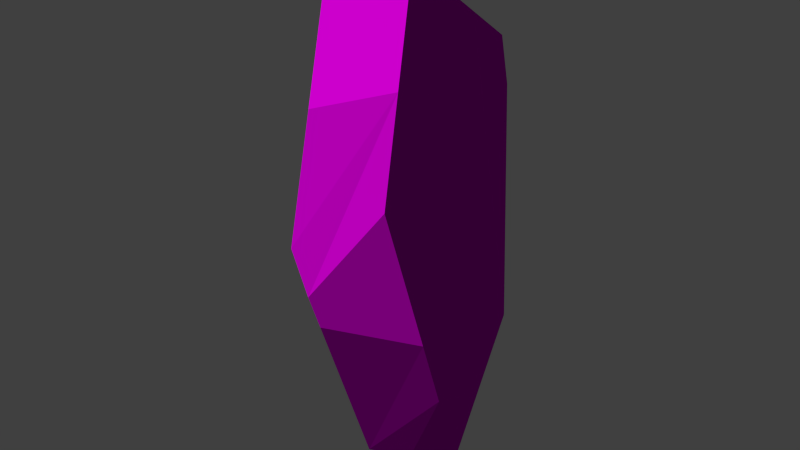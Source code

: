 # Source: decoration_rock_small_destroyable_1.blend  (saved by Blender 2.70.0; exported with 4.5.12 LTS)
import bpy
from mathutils import Matrix  # noqa: F401  (used for matrix-valued properties, if any)

bpy.ops.wm.read_factory_settings(use_empty=True)
scene = bpy.context.scene
scene.name = 'Scene'

# ---- collections
col_collection_1 = bpy.data.collections.new('Collection 1'); scene.collection.children.link(col_collection_1)

# ---- images (referenced by path relative to the original .blend; pixels are not part of the script)
import os
ASSET_DIR = os.environ.get("B2B_ASSET_DIR", "")  # directory of the original .blend (textures are referenced by path, not embedded)
HERE = os.path.dirname(os.path.abspath(__file__))  # packed textures are extracted next to this script under _unpacked/

def load_image(name, relpath, width, height, colorspace="sRGB"):
    """Load a texture the original file referenced (path relative to the .blend, or extracted next to this script)."""
    p = next((c for c in (os.path.join(HERE, relpath), os.path.join(ASSET_DIR, relpath)) if relpath and os.path.exists(c)), "")
    if p:
        img = bpy.data.images.load(p, check_existing=True)
        img.name = name
    else:  # same state as the original file: an image datablock whose file is absent (Cycles renders it pink)
        img = bpy.data.images.new(name, width, height)
        img.source = "FILE"
        img.filepath = "//" + (relpath or name)
    img.colorspace_settings.name = colorspace
    return img
img_rock_small_1_diffuse_png = load_image('rock_small_1_diffuse.png', 'Texturen/rock_small_1_diffuse.png', 1024, 1024, 'sRGB')
img_rock_small_1_normal_png = load_image('rock_small_1_normal.png', 'Texturen/rock_small_1_normal.png', 1024, 1024, 'sRGB')

# ---- materials (node trees are filled in below, after node groups)
mat_material_001 = bpy.data.materials.new('Material.001')
mat_material_001.alpha_threshold = 0.0
mat_material_001.roughness = 0.5
mat_material_001.line_color = (0.0, 0.0, 0.0, 1.0)

# ---- material node trees
mat_material_001.use_nodes = True; mat_material_001.node_tree.nodes.clear()
_N = mat_material_001.node_tree.nodes; _L = mat_material_001.node_tree.links
n0 = _N.new('ShaderNodeTexCoord'); n0.name = 'Texture Coordinate'; n0.location = (-501, 299)
n1 = _N.new('ShaderNodeTexImage'); n1.name = 'Image Texture'; n1.location = (-237, 343)
n1.width = 140
n1.image = img_rock_small_1_diffuse_png
n2 = _N.new('ShaderNodeTexImage'); n2.name = 'Image Texture.001'; n2.location = (-241, 85)
n2.width = 140
n2.image = img_rock_small_1_normal_png
n3 = _N.new('ShaderNodeBsdfDiffuse'); n3.name = 'Diffuse BSDF'; n3.location = (251, 172)
n4 = _N.new('ShaderNodeOutputMaterial'); n4.name = 'Material Output'; n4.location = (571, 265)
n5 = _N.new('ShaderNodeNormalMap'); n5.name = 'Normal Map'; n5.location = (4, 109)
_L.new(n3.outputs[0], n4.inputs[0])
_L.new(n0.outputs[2], n1.inputs[0])
_L.new(n0.outputs[2], n2.inputs[0])
_L.new(n1.outputs[0], n3.inputs[0])
_L.new(n2.outputs[0], n5.inputs[1])
_L.new(n5.outputs[0], n3.inputs[2])
n4.is_active_output = True

# ---- world
world_world = bpy.data.worlds.new('World'); scene.world = world_world
world_world.color = (0.05088, 0.05088, 0.05088)
world_world.use_sun_shadow = False
world_world.sun_shadow_jitter_overblur = 0.0
world_world.cycles.sampling_method = 'MANUAL'
world_world.cycles.sample_map_resolution = 256

# ---- meshes
me_cube_002 = bpy.data.meshes.new('Cube.002')
me_cube_002.from_pydata([(-0.6439, 0.1568, 1.232), (-0.1586, -0.265, 2.19), (-0.3544, -0.31, 1.936), (0.5207, 0.04118, 1.646), (0.3442, -0.3404, 1.994), (0.3886, 0.6222, 1.015), (-0.1861, 0.5118, 1.674), (-0.4676, 0.5096, 1.27), (0.3499, 0.5938, 1.354), (0.5884, 0.05833, 1.139), (0.3742, -0.5044, 1.272), (-0.6752, 0.08146, 0.6292), (-0.3606, -0.5225, 0.9882), (0.4281, 0.5726, 0.8758), (0.3069, 0.6281, 0.8063), (-0.4317, 0.5657, 0.5378)], [], [(6, 7, 0, 2, 1), (11, 12, 2, 0), (8, 6, 1, 4, 3), (10, 9, 3, 4), (10, 4, 1, 2, 12), (13, 14, 5), (8, 5, 14, 15, 7, 6), (0, 7, 15, 11), (3, 9, 13, 5, 8), (15, 14, 13, 9, 10, 12, 11)])
_uv = me_cube_002.uv_layers.new(name='UVMap')
_uv.uv.foreach_set('vector', [0.7135, 0.2371, 0.8011, 0.0907, 0.9282, 0.1137, 0.979, 0.4157, 0.9121, 0.5129, 1.012, -0.08138, 1.196, 0.1351, 0.979, 0.4157, 0.9282, 0.1137, 0.4254, 0.5132, 0.5874, 0.6679, 0.4616, 0.975, 0.2867, 0.8914, 0.2867, 0.6974, 0.08926, 0.1232, 0.2986, 0.04597, 0.3094, 0.231, 0.1762, 0.3766, 0.08926, 0.1232, 0.1762, 0.3766, 0.03367, 0.5129, -0.0663, 0.4516, -0.1958, 0.1249, 0.4888, -0.0581, 0.5397, -0.08553, 0.5126, -0.008018, 0.5134, 0.1155, 0.5126, -0.008018, 0.5397, -0.08553, 0.8238, -0.1596, 0.8011, 0.0907, 0.7135, 0.2371, 0.9282, 0.1137, 0.8011, 0.0907, 0.8238, -0.1596, 1.012, -0.08138, 0.3094, 0.231, 0.2986, 0.04597, 0.4888, -0.0581, 0.5126, -0.008018, 0.5134, 0.1155, -0.1121, 0.5132, 0.1683, 0.5132, 0.2155, 0.5382, 0.2863, 0.7393, 0.2153, 0.9469, -0.06446, 0.9301, -0.1958, 0.6899])
me_cube_002.materials.append(mat_material_001)
me_cube_002.use_remesh_preserve_volume = False
me_cube_002.use_remesh_preserve_attributes = False
me_cube_002.use_mirror_vertex_groups = False
me_cube_002.update()
me_cube_001 = bpy.data.meshes.new('Cube.001')
me_cube_001.from_pydata([(0.7925, 0.1137, -0.4002), (-0.7475, -0.09244, -0.7637), (0.7614, -0.1509, -0.8896), (0.6641, -0.4247, -0.8818), (0.4853, 0.03718, -1.703), (0.1491, -0.5591, -1.462), (0.4351, -0.4521, -1.451), (0.5118, -0.01351, -1.67), (-0.6521, 0.08427, -1.412), (-0.3643, 0.671, -0.8339), (-0.3458, 0.6749, -0.86), (-0.3851, 0.06722, -1.929), (-0.097, 0.3125, -1.992), (-0.09696, -0.7583, -0.4412), (-0.5786, -0.3759, -0.3998), (0.5829, -0.5016, -0.4368), (-0.7271, -0.0433, -0.37), (-0.1375, 0.66, -0.3282), (-0.3893, 0.6319, -0.3246)], [], [(12, 11, 8, 9, 10), (2, 3, 6, 7), (13, 5, 6, 3, 15), (11, 12, 4, 7, 6, 5), (18, 17, 10, 9), (16, 18, 9, 8, 1), (1, 14, 16), (11, 5, 13, 14, 1, 8), (0, 2, 7, 4), (3, 2, 0, 15), (0, 4, 12, 10, 17), (16, 18, 17, 0, 15, 13, 14)])
_uv = me_cube_001.uv_layers.new(name='UVMap')
_uv.uv.foreach_set('vector', [0.6385, -0.1383, 0.7635, -0.1888, 0.9206, -0.05766, 0.8405, 0.2123, 0.8317, 0.2069, 0.3786, 0.2968, 0.2876, 0.2927, 0.2579, 0.09481, 0.4204, 0.02541, -0.00696, 0.3955, 0.1526, 0.07012, 0.2579, 0.09481, 0.2876, 0.2927, 0.2356, 0.4389, 0.2621, 0.5836, 0.3011, 0.4606, 0.5386, 0.4606, 0.5572, 0.4729, 0.6235, 0.626, 0.5567, 0.7041, 0.9132, 0.3654, 0.8277, 0.397, 0.8317, 0.2069, 0.8405, 0.2123, 1.141, 0.2357, 0.9132, 0.3654, 0.8405, 0.2123, 0.9206, -0.05766, 1.097, 0.1052, 1.097, 0.1052, 1.252, 0.1753, 1.141, 0.2357, -0.03686, -0.1888, 0.1526, 0.07012, -0.00696, 0.3955, -0.2049, 0.3284, -0.2522, 0.1687, -0.1755, -0.04827, 0.4707, 0.4603, 0.3786, 0.2968, 0.4204, 0.02541, 0.4384, 0.01162, 0.2876, 0.2927, 0.3786, 0.2968, 0.4707, 0.4603, 0.2356, 0.4389, 0.4707, 0.4603, 0.4384, 0.01162, 0.6385, -0.1383, 0.8317, 0.2069, 0.8277, 0.397, -0.2522, 0.6744, -0.1143, 0.4606, -0.02913, 0.4606, 0.2617, 0.6787, 0.169, 0.8771, -0.06781, 0.9378, -0.2148, 0.7915])
me_cube_001.materials.append(mat_material_001)
me_cube_001.use_remesh_preserve_volume = False
me_cube_001.use_remesh_preserve_attributes = False
me_cube_001.use_mirror_vertex_groups = False
me_cube_001.update()
me_cube = bpy.data.meshes.new('Cube')
me_cube.from_pydata([(0.7925, 0.1137, -0.4002), (0.4046, -0.6706, 0.5407), (-0.3667, -0.7314, 0.0566), (-0.1533, -0.8039, -0.2073), (-0.09696, -0.7583, -0.4412), (-0.5786, -0.3759, -0.3998), (0.5829, -0.5016, -0.4368), (-0.7271, -0.0433, -0.37), (-0.1375, 0.66, -0.3282), (-0.3893, 0.6319, -0.3246), (0.3069, 0.6281, 0.8063), (-0.4317, 0.5657, 0.5378), (0.4281, 0.5726, 0.8758), (-0.3606, -0.5225, 0.9882), (-0.6752, 0.08146, 0.6292), (0.3742, -0.5044, 1.272), (0.5884, 0.05833, 1.139)], [], [(5, 4, 3, 2), (5, 2, 13, 14, 7), (1, 15, 13, 2, 3), (11, 10, 8, 9), (14, 11, 9, 7), (3, 4, 6, 1), (0, 8, 10, 12), (6, 0, 16, 15, 1), (16, 0, 12), (8, 0, 6, 4, 5, 7, 9), (14, 13, 15, 16, 12, 10, 11)])
_uv = me_cube.uv_layers.new(name='UVMap')
_uv.uv.foreach_set('vector', [-0.1575, -0.1552, 0.05637, -0.1764, 0.04942, -0.09457, -0.01909, -0.007501, -0.1575, -0.1552, -0.01909, -0.007501, -0.02325, 0.314, -0.2853, 0.221, -0.2853, -0.1399, 0.233, 0.1405, 0.2487, 0.3987, -0.02325, 0.314, -0.01909, -0.007501, 0.04942, -0.09457, 1.0, 0.2218, 0.7267, 0.2896, 0.9255, -0.09854, 1.015, -0.0877, 1.188, 0.281, 1.0, 0.2218, 1.015, -0.0877, 1.285, -0.06645, 0.04942, -0.09457, 0.05637, -0.1764, 0.3112, -0.1984, 0.233, 0.1405, 0.5468, -0.1773, 0.9255, -0.09854, 0.7267, 0.2896, 0.6762, 0.3082, 0.3112, -0.1984, 0.5468, -0.1773, 0.4719, 0.3735, 0.2487, 0.3987, 0.233, 0.1405, 0.4719, 0.3735, 0.5468, -0.1773, 0.6762, 0.3082, -0.05388, 0.3991, 0.2479, 0.6253, 0.1516, 0.8311, -0.09401, 0.8941, -0.2465, 0.7424, -0.2853, 0.6209, -0.1423, 0.3991, 0.3845, 0.3991, 0.6496, 0.4423, 0.7563, 0.6958, 0.5874, 0.8291, 0.3782, 0.8291, 0.3396, 0.7935, 0.2483, 0.5341])
me_cube.materials.append(mat_material_001)
me_cube.use_remesh_preserve_volume = False
me_cube.use_remesh_preserve_attributes = False
me_cube.use_mirror_vertex_groups = False
me_cube.update()

# ---- objects
ob_cube_002 = bpy.data.objects.new('Cube.002', me_cube_002)
ob_cube_001 = bpy.data.objects.new('Cube.001', me_cube_001)
ob_cube = bpy.data.objects.new('Cube', me_cube)

# ---- transforms, parenting, visibility, modifiers, constraints
ob_cube_002.location = (0.0, 0.0, 2.128)
ob_cube_002.lineart.crease_threshold = 0.0
ob_cube_001.location = (0.0, 0.0, 2.128)
ob_cube_001.lineart.crease_threshold = 0.0
ob_cube.location = (0.0, 0.0, 2.128)
ob_cube.lineart.crease_threshold = 0.0

# ---- collection membership
col_collection_1.objects.link(ob_cube_002)
col_collection_1.objects.link(ob_cube_001)
col_collection_1.objects.link(ob_cube)

# ---- scene / render settings (as saved in the file)
scene.frame_start = 1; scene.frame_end = 100; scene.frame_set(1)
scene.render.engine = 'CYCLES'
scene.render.resolution_percentage = 50
scene.render.dither_intensity = 0.0
scene.cycles.use_denoising = False
scene.cycles.samples = 10
scene.cycles.sampling_pattern = 'TABULATED_SOBOL'
scene.cycles.light_sampling_threshold = 0.0
scene.cycles.use_adaptive_sampling = False
scene.cycles.use_light_tree = False
scene.cycles.blur_glossy = 0.0
scene.cycles.volume_bounces = 1
scene.cycles.pixel_filter_type = 'GAUSSIAN'
scene.cycles.sample_clamp_indirect = 0.0
scene.view_settings.view_transform = 'Standard'
bpy.context.view_layer.update()

# ---- added for rendering (the .blend has no active camera and no usable light): camera, sun
cam_auto = bpy.data.cameras.new('AutoCamera')
cam_auto.lens = 50.0
cam_auto.sensor_width = 36.0
cam_auto.clip_end = 1000.0
ob_auto_camera = bpy.data.objects.new('AutoCamera', cam_auto)
scene.collection.objects.link(ob_auto_camera)
ob_auto_camera.location = (4.36726, -5.27823, 5.70292)
ob_auto_camera.rotation_euler = (1.09748, -7.21219e-08, 0.694738)
scene.camera = ob_auto_camera
light_auto_sun = bpy.data.lights.new('AutoSun', 'SUN')
light_auto_sun.energy = 3.0
light_auto_sun.angle = 0.0523599
ob_auto_sun = bpy.data.objects.new('AutoSun', light_auto_sun)
scene.collection.objects.link(ob_auto_sun)
ob_auto_sun.rotation_euler = (0.872665, 0.174533, 0.523599)
bpy.context.view_layer.update()

